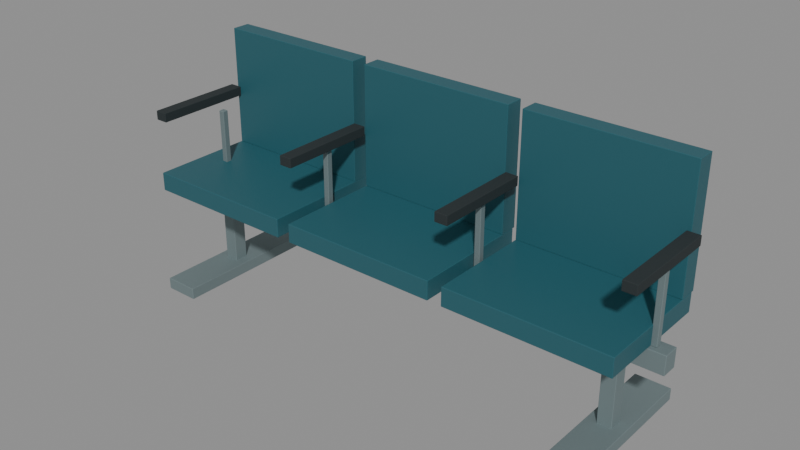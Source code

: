 # Source: source-edit.blend  (saved by Blender 4.0.36; exported with 4.5.12 LTS)
import bpy
from mathutils import Matrix  # noqa: F401  (used for matrix-valued properties, if any)

bpy.ops.wm.read_factory_settings(use_empty=True)
scene = bpy.context.scene
scene.name = 'Scene'

# ---- materials (node trees are filled in below, after node groups)
mat_satin_steel = bpy.data.materials.new('Satin steel')
mat_satin_steel.use_transparent_shadow = False
mat_satin_steel.diffuse_color = (0.2423, 0.3095, 0.3185, 1.0)
mat_muted_teal = bpy.data.materials.new('Muted teal')
mat_muted_teal.use_transparent_shadow = False
mat_muted_teal.diffuse_color = (0.02122, 0.1095, 0.1356, 1.0)
mat_dark_rubber = bpy.data.materials.new('Dark rubber')
mat_dark_rubber.use_transparent_shadow = False
mat_dark_rubber.diffuse_color = (0.01938, 0.02732, 0.02956, 1.0)

# ---- material node trees
mat_satin_steel.use_nodes = True; mat_satin_steel.node_tree.nodes.clear()
_N = mat_satin_steel.node_tree.nodes; _L = mat_satin_steel.node_tree.links
n0 = _N.new('ShaderNodeBsdfPrincipled'); n0.name = 'Principled BSDF'; n0.location = (10, 300)
n0.inputs[0].default_value = (0.2423, 0.3095, 0.3185, 1.0)
n0.inputs[1].default_value = 0.65
n0.inputs[2].default_value = 0.73
n0.inputs[3].default_value = 1.45
n1 = _N.new('ShaderNodeOutputMaterial'); n1.name = 'Material Output'; n1.location = (300, 300)
_L.new(n0.outputs[0], n1.inputs[0])
n1.is_active_output = True
mat_muted_teal.use_nodes = True; mat_muted_teal.node_tree.nodes.clear()
_N = mat_muted_teal.node_tree.nodes; _L = mat_muted_teal.node_tree.links
n0 = _N.new('ShaderNodeBsdfPrincipled'); n0.name = 'Principled BSDF'; n0.location = (10, 300)
n0.inputs[0].default_value = (0.02122, 0.1095, 0.1356, 1.0)
n0.inputs[3].default_value = 1.45
n1 = _N.new('ShaderNodeOutputMaterial'); n1.name = 'Material Output'; n1.location = (300, 300)
_L.new(n0.outputs[0], n1.inputs[0])
n1.is_active_output = True
mat_dark_rubber.use_nodes = True; mat_dark_rubber.node_tree.nodes.clear()
_N = mat_dark_rubber.node_tree.nodes; _L = mat_dark_rubber.node_tree.links
n0 = _N.new('ShaderNodeBsdfPrincipled'); n0.name = 'Principled BSDF'; n0.location = (10, 300)
n0.inputs[0].default_value = (0.01938, 0.02732, 0.02956, 1.0)
n0.inputs[2].default_value = 0.8
n0.inputs[3].default_value = 1.45
n1 = _N.new('ShaderNodeOutputMaterial'); n1.name = 'Material Output'; n1.location = (300, 300)
_L.new(n0.outputs[0], n1.inputs[0])
n1.is_active_output = True

# ---- meshes
me_cube = bpy.data.meshes.new('Cube')
me_cube.from_pydata([(-0.075, -0.325, -0.025), (-0.075, -0.325, 0.025), (-0.075, 0.325, -0.025), (-0.075, 0.325, 0.025), (0.075, -0.325, -0.025), (0.075, -0.325, 0.025), (0.075, 0.325, -0.025), (0.075, 0.325, 0.025)], [], [(0, 1, 3, 2), (2, 3, 7, 6), (6, 7, 5, 4), (4, 5, 1, 0), (2, 6, 4, 0), (7, 3, 1, 5)])
_uv = me_cube.uv_layers.new(name='UVMap')
_uv.uv.foreach_set('vector', [0.375, 0.0, 0.625, 0.0, 0.625, 0.25, 0.375, 0.25, 0.375, 0.25, 0.625, 0.25, 0.625, 0.5, 0.375, 0.5, 0.375, 0.5, 0.625, 0.5, 0.625, 0.75, 0.375, 0.75, 0.375, 0.75, 0.625, 0.75, 0.625, 1.0, 0.375, 1.0, 0.125, 0.5, 0.375, 0.5, 0.375, 0.75, 0.125, 0.75, 0.625, 0.5, 0.875, 0.5, 0.875, 0.75, 0.625, 0.75])
me_cube.materials.append(mat_satin_steel)
me_cube.update()
me_cube_001 = bpy.data.meshes.new('Cube.001')
me_cube_001.from_pydata([(-0.03, -0.03, -0.225), (-0.03, -0.03, 0.225), (-0.03, 0.03, -0.225), (-0.03, 0.03, 0.225), (0.03, -0.03, -0.225), (0.03, -0.03, 0.225), (0.03, 0.03, -0.225), (0.03, 0.03, 0.225)], [], [(0, 1, 3, 2), (2, 3, 7, 6), (6, 7, 5, 4), (4, 5, 1, 0), (2, 6, 4, 0), (7, 3, 1, 5)])
_uv = me_cube_001.uv_layers.new(name='UVMap')
_uv.uv.foreach_set('vector', [0.375, 0.0, 0.625, 0.0, 0.625, 0.25, 0.375, 0.25, 0.375, 0.25, 0.625, 0.25, 0.625, 0.5, 0.375, 0.5, 0.375, 0.5, 0.625, 0.5, 0.625, 0.75, 0.375, 0.75, 0.375, 0.75, 0.625, 0.75, 0.625, 1.0, 0.375, 1.0, 0.125, 0.5, 0.375, 0.5, 0.375, 0.75, 0.125, 0.75, 0.625, 0.5, 0.875, 0.5, 0.875, 0.75, 0.625, 0.75])
me_cube_001.materials.append(mat_satin_steel)
me_cube_001.update()
me_cube_002 = bpy.data.meshes.new('Cube.002')
me_cube_002.from_pydata([(-0.075, -0.325, -0.025), (-0.075, -0.325, 0.025), (-0.075, 0.325, -0.025), (-0.075, 0.325, 0.025), (0.075, -0.325, -0.025), (0.075, -0.325, 0.025), (0.075, 0.325, -0.025), (0.075, 0.325, 0.025)], [], [(0, 1, 3, 2), (2, 3, 7, 6), (6, 7, 5, 4), (4, 5, 1, 0), (2, 6, 4, 0), (7, 3, 1, 5)])
_uv = me_cube_002.uv_layers.new(name='UVMap')
_uv.uv.foreach_set('vector', [0.375, 0.0, 0.625, 0.0, 0.625, 0.25, 0.375, 0.25, 0.375, 0.25, 0.625, 0.25, 0.625, 0.5, 0.375, 0.5, 0.375, 0.5, 0.625, 0.5, 0.625, 0.75, 0.375, 0.75, 0.375, 0.75, 0.625, 0.75, 0.625, 1.0, 0.375, 1.0, 0.125, 0.5, 0.375, 0.5, 0.375, 0.75, 0.125, 0.75, 0.625, 0.5, 0.875, 0.5, 0.875, 0.75, 0.625, 0.75])
me_cube_002.materials.append(mat_satin_steel)
me_cube_002.update()
me_cube_003 = bpy.data.meshes.new('Cube.003')
me_cube_003.from_pydata([(-0.03, -0.03, -0.225), (-0.03, -0.03, 0.225), (-0.03, 0.03, -0.225), (-0.03, 0.03, 0.225), (0.03, -0.03, -0.225), (0.03, -0.03, 0.225), (0.03, 0.03, -0.225), (0.03, 0.03, 0.225)], [], [(0, 1, 3, 2), (2, 3, 7, 6), (6, 7, 5, 4), (4, 5, 1, 0), (2, 6, 4, 0), (7, 3, 1, 5)])
_uv = me_cube_003.uv_layers.new(name='UVMap')
_uv.uv.foreach_set('vector', [0.375, 0.0, 0.625, 0.0, 0.625, 0.25, 0.375, 0.25, 0.375, 0.25, 0.625, 0.25, 0.625, 0.5, 0.375, 0.5, 0.375, 0.5, 0.625, 0.5, 0.625, 0.75, 0.375, 0.75, 0.375, 0.75, 0.625, 0.75, 0.625, 1.0, 0.375, 1.0, 0.125, 0.5, 0.375, 0.5, 0.375, 0.75, 0.125, 0.75, 0.625, 0.5, 0.875, 0.5, 0.875, 0.75, 0.625, 0.75])
me_cube_003.materials.append(mat_satin_steel)
me_cube_003.update()
me_cube_004 = bpy.data.meshes.new('Cube.004')
me_cube_004.from_pydata([(-1.15, -0.035, -0.04), (-1.15, -0.035, 0.04), (-1.15, 0.035, -0.04), (-1.15, 0.035, 0.04), (1.15, -0.035, -0.04), (1.15, -0.035, 0.04), (1.15, 0.035, -0.04), (1.15, 0.035, 0.04)], [], [(0, 1, 3, 2), (2, 3, 7, 6), (6, 7, 5, 4), (4, 5, 1, 0), (2, 6, 4, 0), (7, 3, 1, 5)])
_uv = me_cube_004.uv_layers.new(name='UVMap')
_uv.uv.foreach_set('vector', [0.375, 0.0, 0.625, 0.0, 0.625, 0.25, 0.375, 0.25, 0.375, 0.25, 0.625, 0.25, 0.625, 0.5, 0.375, 0.5, 0.375, 0.5, 0.625, 0.5, 0.625, 0.75, 0.375, 0.75, 0.375, 0.75, 0.625, 0.75, 0.625, 1.0, 0.375, 1.0, 0.125, 0.5, 0.375, 0.5, 0.375, 0.75, 0.125, 0.75, 0.625, 0.5, 0.875, 0.5, 0.875, 0.75, 0.625, 0.75])
me_cube_004.materials.append(mat_satin_steel)
me_cube_004.update()
me_cube_005 = bpy.data.meshes.new('Cube.005')
me_cube_005.from_pydata([(-0.34, -0.26, -0.04), (-0.34, -0.26, 0.04), (-0.34, 0.26, -0.04), (-0.34, 0.26, 0.04), (0.34, -0.26, -0.04), (0.34, -0.26, 0.04), (0.34, 0.26, -0.04), (0.34, 0.26, 0.04)], [], [(0, 1, 3, 2), (2, 3, 7, 6), (6, 7, 5, 4), (4, 5, 1, 0), (2, 6, 4, 0), (7, 3, 1, 5)])
_uv = me_cube_005.uv_layers.new(name='UVMap')
_uv.uv.foreach_set('vector', [0.375, 0.0, 0.625, 0.0, 0.625, 0.25, 0.375, 0.25, 0.375, 0.25, 0.625, 0.25, 0.625, 0.5, 0.375, 0.5, 0.375, 0.5, 0.625, 0.5, 0.625, 0.75, 0.375, 0.75, 0.375, 0.75, 0.625, 0.75, 0.625, 1.0, 0.375, 1.0, 0.125, 0.5, 0.375, 0.5, 0.375, 0.75, 0.125, 0.75, 0.625, 0.5, 0.875, 0.5, 0.875, 0.75, 0.625, 0.75])
me_cube_005.materials.append(mat_muted_teal)
me_cube_005.update()
me_cube_006 = bpy.data.meshes.new('Cube.006')
me_cube_006.from_pydata([(-0.34, -0.04, -0.26), (-0.34, -0.04, 0.26), (-0.34, 0.04, -0.26), (-0.34, 0.04, 0.26), (0.34, -0.04, -0.26), (0.34, -0.04, 0.26), (0.34, 0.04, -0.26), (0.34, 0.04, 0.26)], [], [(0, 1, 3, 2), (2, 3, 7, 6), (6, 7, 5, 4), (4, 5, 1, 0), (2, 6, 4, 0), (7, 3, 1, 5)])
_uv = me_cube_006.uv_layers.new(name='UVMap')
_uv.uv.foreach_set('vector', [0.375, 0.0, 0.625, 0.0, 0.625, 0.25, 0.375, 0.25, 0.375, 0.25, 0.625, 0.25, 0.625, 0.5, 0.375, 0.5, 0.375, 0.5, 0.625, 0.5, 0.625, 0.75, 0.375, 0.75, 0.375, 0.75, 0.625, 0.75, 0.625, 1.0, 0.375, 1.0, 0.125, 0.5, 0.375, 0.5, 0.375, 0.75, 0.125, 0.75, 0.625, 0.5, 0.875, 0.5, 0.875, 0.75, 0.625, 0.75])
me_cube_006.materials.append(mat_muted_teal)
me_cube_006.update()
me_cube_007 = bpy.data.meshes.new('Cube.007')
me_cube_007.from_pydata([(-0.34, -0.26, -0.04), (-0.34, -0.26, 0.04), (-0.34, 0.26, -0.04), (-0.34, 0.26, 0.04), (0.34, -0.26, -0.04), (0.34, -0.26, 0.04), (0.34, 0.26, -0.04), (0.34, 0.26, 0.04)], [], [(0, 1, 3, 2), (2, 3, 7, 6), (6, 7, 5, 4), (4, 5, 1, 0), (2, 6, 4, 0), (7, 3, 1, 5)])
_uv = me_cube_007.uv_layers.new(name='UVMap')
_uv.uv.foreach_set('vector', [0.375, 0.0, 0.625, 0.0, 0.625, 0.25, 0.375, 0.25, 0.375, 0.25, 0.625, 0.25, 0.625, 0.5, 0.375, 0.5, 0.375, 0.5, 0.625, 0.5, 0.625, 0.75, 0.375, 0.75, 0.375, 0.75, 0.625, 0.75, 0.625, 1.0, 0.375, 1.0, 0.125, 0.5, 0.375, 0.5, 0.375, 0.75, 0.125, 0.75, 0.625, 0.5, 0.875, 0.5, 0.875, 0.75, 0.625, 0.75])
me_cube_007.materials.append(mat_muted_teal)
me_cube_007.update()
me_cube_008 = bpy.data.meshes.new('Cube.008')
me_cube_008.from_pydata([(-0.34, -0.04, -0.26), (-0.34, -0.04, 0.26), (-0.34, 0.04, -0.26), (-0.34, 0.04, 0.26), (0.34, -0.04, -0.26), (0.34, -0.04, 0.26), (0.34, 0.04, -0.26), (0.34, 0.04, 0.26)], [], [(0, 1, 3, 2), (2, 3, 7, 6), (6, 7, 5, 4), (4, 5, 1, 0), (2, 6, 4, 0), (7, 3, 1, 5)])
_uv = me_cube_008.uv_layers.new(name='UVMap')
_uv.uv.foreach_set('vector', [0.375, 0.0, 0.625, 0.0, 0.625, 0.25, 0.375, 0.25, 0.375, 0.25, 0.625, 0.25, 0.625, 0.5, 0.375, 0.5, 0.375, 0.5, 0.625, 0.5, 0.625, 0.75, 0.375, 0.75, 0.375, 0.75, 0.625, 0.75, 0.625, 1.0, 0.375, 1.0, 0.125, 0.5, 0.375, 0.5, 0.375, 0.75, 0.125, 0.75, 0.625, 0.5, 0.875, 0.5, 0.875, 0.75, 0.625, 0.75])
me_cube_008.materials.append(mat_muted_teal)
me_cube_008.update()
me_cube_009 = bpy.data.meshes.new('Cube.009')
me_cube_009.from_pydata([(-0.34, -0.26, -0.04), (-0.34, -0.26, 0.04), (-0.34, 0.26, -0.04), (-0.34, 0.26, 0.04), (0.34, -0.26, -0.04), (0.34, -0.26, 0.04), (0.34, 0.26, -0.04), (0.34, 0.26, 0.04)], [], [(0, 1, 3, 2), (2, 3, 7, 6), (6, 7, 5, 4), (4, 5, 1, 0), (2, 6, 4, 0), (7, 3, 1, 5)])
_uv = me_cube_009.uv_layers.new(name='UVMap')
_uv.uv.foreach_set('vector', [0.375, 0.0, 0.625, 0.0, 0.625, 0.25, 0.375, 0.25, 0.375, 0.25, 0.625, 0.25, 0.625, 0.5, 0.375, 0.5, 0.375, 0.5, 0.625, 0.5, 0.625, 0.75, 0.375, 0.75, 0.375, 0.75, 0.625, 0.75, 0.625, 1.0, 0.375, 1.0, 0.125, 0.5, 0.375, 0.5, 0.375, 0.75, 0.125, 0.75, 0.625, 0.5, 0.875, 0.5, 0.875, 0.75, 0.625, 0.75])
me_cube_009.materials.append(mat_muted_teal)
me_cube_009.update()
me_cube_010 = bpy.data.meshes.new('Cube.010')
me_cube_010.from_pydata([(-0.34, -0.04, -0.26), (-0.34, -0.04, 0.26), (-0.34, 0.04, -0.26), (-0.34, 0.04, 0.26), (0.34, -0.04, -0.26), (0.34, -0.04, 0.26), (0.34, 0.04, -0.26), (0.34, 0.04, 0.26)], [], [(0, 1, 3, 2), (2, 3, 7, 6), (6, 7, 5, 4), (4, 5, 1, 0), (2, 6, 4, 0), (7, 3, 1, 5)])
_uv = me_cube_010.uv_layers.new(name='UVMap')
_uv.uv.foreach_set('vector', [0.375, 0.0, 0.625, 0.0, 0.625, 0.25, 0.375, 0.25, 0.375, 0.25, 0.625, 0.25, 0.625, 0.5, 0.375, 0.5, 0.375, 0.5, 0.625, 0.5, 0.625, 0.75, 0.375, 0.75, 0.375, 0.75, 0.625, 0.75, 0.625, 1.0, 0.375, 1.0, 0.125, 0.5, 0.375, 0.5, 0.375, 0.75, 0.125, 0.75, 0.625, 0.5, 0.875, 0.5, 0.875, 0.75, 0.625, 0.75])
me_cube_010.materials.append(mat_muted_teal)
me_cube_010.update()
me_cube_011 = bpy.data.meshes.new('Cube.011')
me_cube_011.from_pydata([(-0.0125, -0.0125, -0.155), (-0.0125, -0.0125, 0.155), (-0.0125, 0.0125, -0.155), (-0.0125, 0.0125, 0.155), (0.0125, -0.0125, -0.155), (0.0125, -0.0125, 0.155), (0.0125, 0.0125, -0.155), (0.0125, 0.0125, 0.155)], [], [(0, 1, 3, 2), (2, 3, 7, 6), (6, 7, 5, 4), (4, 5, 1, 0), (2, 6, 4, 0), (7, 3, 1, 5)])
_uv = me_cube_011.uv_layers.new(name='UVMap')
_uv.uv.foreach_set('vector', [0.375, 0.0, 0.625, 0.0, 0.625, 0.25, 0.375, 0.25, 0.375, 0.25, 0.625, 0.25, 0.625, 0.5, 0.375, 0.5, 0.375, 0.5, 0.625, 0.5, 0.625, 0.75, 0.375, 0.75, 0.375, 0.75, 0.625, 0.75, 0.625, 1.0, 0.375, 1.0, 0.125, 0.5, 0.375, 0.5, 0.375, 0.75, 0.125, 0.75, 0.625, 0.5, 0.875, 0.5, 0.875, 0.75, 0.625, 0.75])
me_cube_011.materials.append(mat_satin_steel)
me_cube_011.update()
me_cube_012 = bpy.data.meshes.new('Cube.012')
me_cube_012.from_pydata([(-0.0275, -0.21, -0.02), (-0.0275, -0.21, 0.02), (-0.0275, 0.21, -0.02), (-0.0275, 0.21, 0.02), (0.0275, -0.21, -0.02), (0.0275, -0.21, 0.02), (0.0275, 0.21, -0.02), (0.0275, 0.21, 0.02)], [], [(0, 1, 3, 2), (2, 3, 7, 6), (6, 7, 5, 4), (4, 5, 1, 0), (2, 6, 4, 0), (7, 3, 1, 5)])
_uv = me_cube_012.uv_layers.new(name='UVMap')
_uv.uv.foreach_set('vector', [0.375, 0.0, 0.625, 0.0, 0.625, 0.25, 0.375, 0.25, 0.375, 0.25, 0.625, 0.25, 0.625, 0.5, 0.375, 0.5, 0.375, 0.5, 0.625, 0.5, 0.625, 0.75, 0.375, 0.75, 0.375, 0.75, 0.625, 0.75, 0.625, 1.0, 0.375, 1.0, 0.125, 0.5, 0.375, 0.5, 0.375, 0.75, 0.125, 0.75, 0.625, 0.5, 0.875, 0.5, 0.875, 0.75, 0.625, 0.75])
me_cube_012.materials.append(mat_dark_rubber)
me_cube_012.update()
me_cube_013 = bpy.data.meshes.new('Cube.013')
me_cube_013.from_pydata([(-0.0125, -0.0125, -0.155), (-0.0125, -0.0125, 0.155), (-0.0125, 0.0125, -0.155), (-0.0125, 0.0125, 0.155), (0.0125, -0.0125, -0.155), (0.0125, -0.0125, 0.155), (0.0125, 0.0125, -0.155), (0.0125, 0.0125, 0.155)], [], [(0, 1, 3, 2), (2, 3, 7, 6), (6, 7, 5, 4), (4, 5, 1, 0), (2, 6, 4, 0), (7, 3, 1, 5)])
_uv = me_cube_013.uv_layers.new(name='UVMap')
_uv.uv.foreach_set('vector', [0.375, 0.0, 0.625, 0.0, 0.625, 0.25, 0.375, 0.25, 0.375, 0.25, 0.625, 0.25, 0.625, 0.5, 0.375, 0.5, 0.375, 0.5, 0.625, 0.5, 0.625, 0.75, 0.375, 0.75, 0.375, 0.75, 0.625, 0.75, 0.625, 1.0, 0.375, 1.0, 0.125, 0.5, 0.375, 0.5, 0.375, 0.75, 0.125, 0.75, 0.625, 0.5, 0.875, 0.5, 0.875, 0.75, 0.625, 0.75])
me_cube_013.materials.append(mat_satin_steel)
me_cube_013.update()
me_cube_014 = bpy.data.meshes.new('Cube.014')
me_cube_014.from_pydata([(-0.0275, -0.21, -0.02), (-0.0275, -0.21, 0.02), (-0.0275, 0.21, -0.02), (-0.0275, 0.21, 0.02), (0.0275, -0.21, -0.02), (0.0275, -0.21, 0.02), (0.0275, 0.21, -0.02), (0.0275, 0.21, 0.02)], [], [(0, 1, 3, 2), (2, 3, 7, 6), (6, 7, 5, 4), (4, 5, 1, 0), (2, 6, 4, 0), (7, 3, 1, 5)])
_uv = me_cube_014.uv_layers.new(name='UVMap')
_uv.uv.foreach_set('vector', [0.375, 0.0, 0.625, 0.0, 0.625, 0.25, 0.375, 0.25, 0.375, 0.25, 0.625, 0.25, 0.625, 0.5, 0.375, 0.5, 0.375, 0.5, 0.625, 0.5, 0.625, 0.75, 0.375, 0.75, 0.375, 0.75, 0.625, 0.75, 0.625, 1.0, 0.375, 1.0, 0.125, 0.5, 0.375, 0.5, 0.375, 0.75, 0.125, 0.75, 0.625, 0.5, 0.875, 0.5, 0.875, 0.75, 0.625, 0.75])
me_cube_014.materials.append(mat_dark_rubber)
me_cube_014.update()
me_cube_015 = bpy.data.meshes.new('Cube.015')
me_cube_015.from_pydata([(-0.0125, -0.0125, -0.155), (-0.0125, -0.0125, 0.155), (-0.0125, 0.0125, -0.155), (-0.0125, 0.0125, 0.155), (0.0125, -0.0125, -0.155), (0.0125, -0.0125, 0.155), (0.0125, 0.0125, -0.155), (0.0125, 0.0125, 0.155)], [], [(0, 1, 3, 2), (2, 3, 7, 6), (6, 7, 5, 4), (4, 5, 1, 0), (2, 6, 4, 0), (7, 3, 1, 5)])
_uv = me_cube_015.uv_layers.new(name='UVMap')
_uv.uv.foreach_set('vector', [0.375, 0.0, 0.625, 0.0, 0.625, 0.25, 0.375, 0.25, 0.375, 0.25, 0.625, 0.25, 0.625, 0.5, 0.375, 0.5, 0.375, 0.5, 0.625, 0.5, 0.625, 0.75, 0.375, 0.75, 0.375, 0.75, 0.625, 0.75, 0.625, 1.0, 0.375, 1.0, 0.125, 0.5, 0.375, 0.5, 0.375, 0.75, 0.125, 0.75, 0.625, 0.5, 0.875, 0.5, 0.875, 0.75, 0.625, 0.75])
me_cube_015.materials.append(mat_satin_steel)
me_cube_015.update()
me_cube_016 = bpy.data.meshes.new('Cube.016')
me_cube_016.from_pydata([(-0.0275, -0.21, -0.02), (-0.0275, -0.21, 0.02), (-0.0275, 0.21, -0.02), (-0.0275, 0.21, 0.02), (0.0275, -0.21, -0.02), (0.0275, -0.21, 0.02), (0.0275, 0.21, -0.02), (0.0275, 0.21, 0.02)], [], [(0, 1, 3, 2), (2, 3, 7, 6), (6, 7, 5, 4), (4, 5, 1, 0), (2, 6, 4, 0), (7, 3, 1, 5)])
_uv = me_cube_016.uv_layers.new(name='UVMap')
_uv.uv.foreach_set('vector', [0.375, 0.0, 0.625, 0.0, 0.625, 0.25, 0.375, 0.25, 0.375, 0.25, 0.625, 0.25, 0.625, 0.5, 0.375, 0.5, 0.375, 0.5, 0.625, 0.5, 0.625, 0.75, 0.375, 0.75, 0.375, 0.75, 0.625, 0.75, 0.625, 1.0, 0.375, 1.0, 0.125, 0.5, 0.375, 0.5, 0.375, 0.75, 0.125, 0.75, 0.625, 0.5, 0.875, 0.5, 0.875, 0.75, 0.625, 0.75])
me_cube_016.materials.append(mat_dark_rubber)
me_cube_016.update()
me_cube_017 = bpy.data.meshes.new('Cube.017')
me_cube_017.from_pydata([(-0.0125, -0.0125, -0.155), (-0.0125, -0.0125, 0.155), (-0.0125, 0.0125, -0.155), (-0.0125, 0.0125, 0.155), (0.0125, -0.0125, -0.155), (0.0125, -0.0125, 0.155), (0.0125, 0.0125, -0.155), (0.0125, 0.0125, 0.155)], [], [(0, 1, 3, 2), (2, 3, 7, 6), (6, 7, 5, 4), (4, 5, 1, 0), (2, 6, 4, 0), (7, 3, 1, 5)])
_uv = me_cube_017.uv_layers.new(name='UVMap')
_uv.uv.foreach_set('vector', [0.375, 0.0, 0.625, 0.0, 0.625, 0.25, 0.375, 0.25, 0.375, 0.25, 0.625, 0.25, 0.625, 0.5, 0.375, 0.5, 0.375, 0.5, 0.625, 0.5, 0.625, 0.75, 0.375, 0.75, 0.375, 0.75, 0.625, 0.75, 0.625, 1.0, 0.375, 1.0, 0.125, 0.5, 0.375, 0.5, 0.375, 0.75, 0.125, 0.75, 0.625, 0.5, 0.875, 0.5, 0.875, 0.75, 0.625, 0.75])
me_cube_017.materials.append(mat_satin_steel)
me_cube_017.update()
me_cube_018 = bpy.data.meshes.new('Cube.018')
me_cube_018.from_pydata([(-0.0275, -0.21, -0.02), (-0.0275, -0.21, 0.02), (-0.0275, 0.21, -0.02), (-0.0275, 0.21, 0.02), (0.0275, -0.21, -0.02), (0.0275, -0.21, 0.02), (0.0275, 0.21, -0.02), (0.0275, 0.21, 0.02)], [], [(0, 1, 3, 2), (2, 3, 7, 6), (6, 7, 5, 4), (4, 5, 1, 0), (2, 6, 4, 0), (7, 3, 1, 5)])
_uv = me_cube_018.uv_layers.new(name='UVMap')
_uv.uv.foreach_set('vector', [0.375, 0.0, 0.625, 0.0, 0.625, 0.25, 0.375, 0.25, 0.375, 0.25, 0.625, 0.25, 0.625, 0.5, 0.375, 0.5, 0.375, 0.5, 0.625, 0.5, 0.625, 0.75, 0.375, 0.75, 0.375, 0.75, 0.625, 0.75, 0.625, 1.0, 0.375, 1.0, 0.125, 0.5, 0.375, 0.5, 0.375, 0.75, 0.125, 0.75, 0.625, 0.5, 0.875, 0.5, 0.875, 0.75, 0.625, 0.75])
me_cube_018.materials.append(mat_dark_rubber)
me_cube_018.update()

# ---- objects
ob_asset_publicservicewaitingbench = bpy.data.objects.new('ASSET_PublicServiceWaitingBench', None)
ob_foot = bpy.data.objects.new('Foot', me_cube)
ob_leg = bpy.data.objects.new('Leg', me_cube_001)
ob_foot_001 = bpy.data.objects.new('Foot.001', me_cube_002)
ob_leg_001 = bpy.data.objects.new('Leg.001', me_cube_003)
ob_support_beam = bpy.data.objects.new('Support_Beam', me_cube_004)
ob_seat_0 = bpy.data.objects.new('Seat_0', me_cube_005)
ob_backrest_0 = bpy.data.objects.new('Backrest_0', me_cube_006)
ob_seat_1 = bpy.data.objects.new('Seat_1', me_cube_007)
ob_backrest_1 = bpy.data.objects.new('Backrest_1', me_cube_008)
ob_seat_2 = bpy.data.objects.new('Seat_2', me_cube_009)
ob_backrest_2 = bpy.data.objects.new('Backrest_2', me_cube_010)
ob_arm_post_001 = bpy.data.objects.new('Arm_Post.001', me_cube_011)
ob_armrest_001 = bpy.data.objects.new('Armrest.001', me_cube_012)
ob_arm_post_002 = bpy.data.objects.new('Arm_Post.002', me_cube_013)
ob_armrest_002 = bpy.data.objects.new('Armrest.002', me_cube_014)
ob_arm_post_003 = bpy.data.objects.new('Arm_Post.003', me_cube_015)
ob_armrest_003 = bpy.data.objects.new('Armrest.003', me_cube_016)
ob_arm_post = bpy.data.objects.new('Arm_Post', me_cube_017)
ob_armrest = bpy.data.objects.new('Armrest', me_cube_018)

# ---- transforms, parenting, visibility, modifiers, constraints
ob_asset_publicservicewaitingbench.location = (0.0, 0.0, 0.0)
ob_foot.parent = ob_asset_publicservicewaitingbench
ob_foot.location = (-0.95, 0.0, 0.025)
_m = ob_foot.modifiers.new('Editable eased edges', 'BEVEL')
_m.width = 0.002
_m.width_pct = 0.002
_m.segments = 2
ob_leg.parent = ob_asset_publicservicewaitingbench
ob_leg.location = (-0.95, 0.0, 0.25)
_m = ob_leg.modifiers.new('Editable eased edges', 'BEVEL')
_m.width = 0.002
_m.width_pct = 0.002
_m.segments = 2
ob_foot_001.parent = ob_asset_publicservicewaitingbench
ob_foot_001.location = (0.95, 0.0, 0.025)
_m = ob_foot_001.modifiers.new('Editable eased edges', 'BEVEL')
_m.width = 0.002
_m.width_pct = 0.002
_m.segments = 2
ob_leg_001.parent = ob_asset_publicservicewaitingbench
ob_leg_001.location = (0.95, 0.0, 0.25)
_m = ob_leg_001.modifiers.new('Editable eased edges', 'BEVEL')
_m.width = 0.002
_m.width_pct = 0.002
_m.segments = 2
ob_support_beam.parent = ob_asset_publicservicewaitingbench
ob_support_beam.location = (0.0, 0.0, 0.39)
_m = ob_support_beam.modifiers.new('Editable eased edges', 'BEVEL')
_m.width = 0.002
_m.width_pct = 0.002
_m.segments = 2
ob_seat_0.parent = ob_asset_publicservicewaitingbench
ob_seat_0.location = (-0.74, 0.0, 0.47)
_m = ob_seat_0.modifiers.new('Editable eased edges', 'BEVEL')
_m.width = 0.002
_m.width_pct = 0.002
_m.segments = 2
ob_backrest_0.parent = ob_asset_publicservicewaitingbench
ob_backrest_0.location = (-0.74, 0.23, 0.77)
_m = ob_backrest_0.modifiers.new('Editable eased edges', 'BEVEL')
_m.width = 0.002
_m.width_pct = 0.002
_m.segments = 2
ob_seat_1.parent = ob_asset_publicservicewaitingbench
ob_seat_1.location = (0.0, 0.0, 0.47)
_m = ob_seat_1.modifiers.new('Editable eased edges', 'BEVEL')
_m.width = 0.002
_m.width_pct = 0.002
_m.segments = 2
ob_backrest_1.parent = ob_asset_publicservicewaitingbench
ob_backrest_1.location = (0.0, 0.23, 0.77)
_m = ob_backrest_1.modifiers.new('Editable eased edges', 'BEVEL')
_m.width = 0.002
_m.width_pct = 0.002
_m.segments = 2
ob_seat_2.parent = ob_asset_publicservicewaitingbench
ob_seat_2.location = (0.74, 0.0, 0.47)
_m = ob_seat_2.modifiers.new('Editable eased edges', 'BEVEL')
_m.width = 0.002
_m.width_pct = 0.002
_m.segments = 2
ob_backrest_2.parent = ob_asset_publicservicewaitingbench
ob_backrest_2.location = (0.74, 0.23, 0.77)
_m = ob_backrest_2.modifiers.new('Editable eased edges', 'BEVEL')
_m.width = 0.002
_m.width_pct = 0.002
_m.segments = 2
ob_arm_post_001.parent = ob_asset_publicservicewaitingbench
ob_arm_post_001.location = (-0.967, 0.0, 0.585)
_m = ob_arm_post_001.modifiers.new('Editable eased edges', 'BEVEL')
_m.width = 0.002
_m.width_pct = 0.002
_m.segments = 2
ob_armrest_001.parent = ob_asset_publicservicewaitingbench
ob_armrest_001.location = (-1.09, -0.02, 0.75)
_m = ob_armrest_001.modifiers.new('Editable eased edges', 'BEVEL')
_m.width = 0.002
_m.width_pct = 0.002
_m.segments = 2
ob_arm_post_002.parent = ob_asset_publicservicewaitingbench
ob_arm_post_002.location = (-0.37, 0.0, 0.585)
_m = ob_arm_post_002.modifiers.new('Editable eased edges', 'BEVEL')
_m.width = 0.002
_m.width_pct = 0.002
_m.segments = 2
ob_armrest_002.parent = ob_asset_publicservicewaitingbench
ob_armrest_002.location = (-0.37, -0.02, 0.75)
_m = ob_armrest_002.modifiers.new('Editable eased edges', 'BEVEL')
_m.width = 0.002
_m.width_pct = 0.002
_m.segments = 2
ob_arm_post_003.parent = ob_asset_publicservicewaitingbench
ob_arm_post_003.location = (0.37, 0.0, 0.585)
_m = ob_arm_post_003.modifiers.new('Editable eased edges', 'BEVEL')
_m.width = 0.002
_m.width_pct = 0.002
_m.segments = 2
ob_armrest_003.parent = ob_asset_publicservicewaitingbench
ob_armrest_003.location = (0.37, -0.02, 0.75)
_m = ob_armrest_003.modifiers.new('Editable eased edges', 'BEVEL')
_m.width = 0.002
_m.width_pct = 0.002
_m.segments = 2
ob_arm_post.parent = ob_asset_publicservicewaitingbench
ob_arm_post.location = (1.09, 0.0, 0.585)
_m = ob_arm_post.modifiers.new('Editable eased edges', 'BEVEL')
_m.width = 0.002
_m.width_pct = 0.002
_m.segments = 2
ob_armrest.parent = ob_asset_publicservicewaitingbench
ob_armrest.location = (1.09, -0.02, 0.75)
_m = ob_armrest.modifiers.new('Editable eased edges', 'BEVEL')
_m.width = 0.002
_m.width_pct = 0.002
_m.segments = 2

# ---- collection membership
scene.collection.objects.link(ob_asset_publicservicewaitingbench)
scene.collection.objects.link(ob_foot)
scene.collection.objects.link(ob_leg)
scene.collection.objects.link(ob_foot_001)
scene.collection.objects.link(ob_leg_001)
scene.collection.objects.link(ob_support_beam)
scene.collection.objects.link(ob_seat_0)
scene.collection.objects.link(ob_backrest_0)
scene.collection.objects.link(ob_seat_1)
scene.collection.objects.link(ob_backrest_1)
scene.collection.objects.link(ob_seat_2)
scene.collection.objects.link(ob_backrest_2)
scene.collection.objects.link(ob_arm_post_001)
scene.collection.objects.link(ob_armrest_001)
scene.collection.objects.link(ob_arm_post_002)
scene.collection.objects.link(ob_armrest_002)
scene.collection.objects.link(ob_arm_post_003)
scene.collection.objects.link(ob_armrest_003)
scene.collection.objects.link(ob_arm_post)
scene.collection.objects.link(ob_armrest)

# ---- scene / render settings (as saved in the file)
scene.frame_start = 1; scene.frame_end = 49; scene.frame_set(1)
scene.render.engine = 'BLENDER_EEVEE_NEXT'
scene.cycles.sampling_pattern = 'TABULATED_SOBOL'
bpy.context.view_layer.update()

# ---- added for rendering (the .blend has no active camera and no usable light): camera, sun + grey world if the file has none
cam_auto = bpy.data.cameras.new('AutoCamera')
cam_auto.lens = 50.0
cam_auto.sensor_width = 36.0
cam_auto.clip_end = 1000.0
ob_auto_camera = bpy.data.objects.new('AutoCamera', cam_auto)
scene.collection.objects.link(ob_auto_camera)
ob_auto_camera.location = (2.40797, -2.88956, 2.44137)
ob_auto_camera.rotation_euler = (1.09748, -7.21219e-08, 0.694738)
scene.camera = ob_auto_camera
light_auto_sun = bpy.data.lights.new('AutoSun', 'SUN')
light_auto_sun.energy = 3.0
light_auto_sun.angle = 0.0523599
ob_auto_sun = bpy.data.objects.new('AutoSun', light_auto_sun)
scene.collection.objects.link(ob_auto_sun)
ob_auto_sun.rotation_euler = (0.872665, 0.174533, 0.523599)
if scene.world is None:
    world_auto = bpy.data.worlds.new('AutoWorld')
    world_auto.color = (0.3, 0.3, 0.3)
    scene.world = world_auto
bpy.context.view_layer.update()

